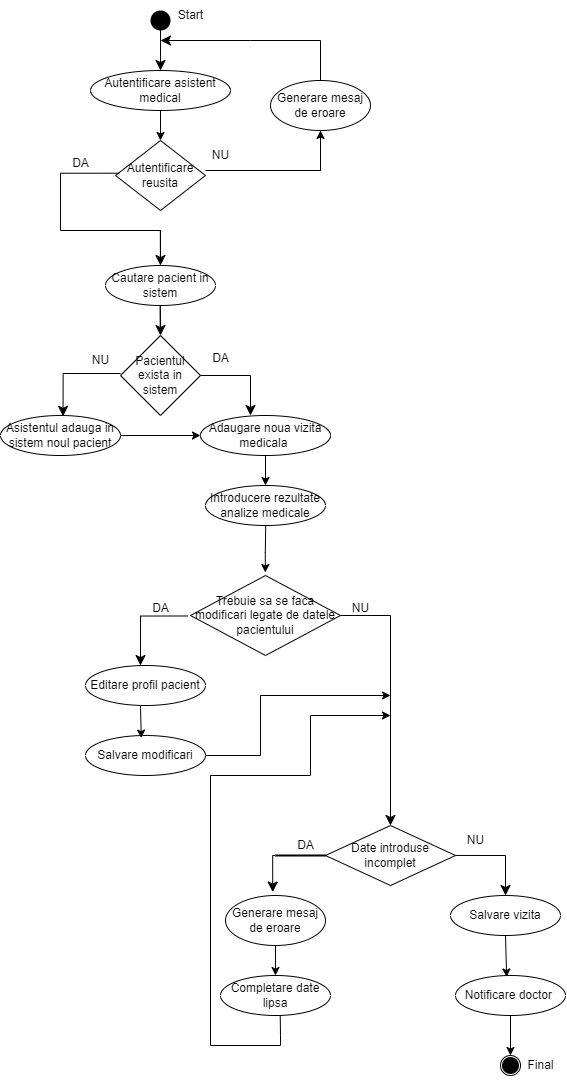

The diagram above was exported from draw.io. Its source (the exported page's mxGraphModel, read from the mxfile embedded in the PNG):
<mxGraphModel dx="955" dy="482" grid="1" gridSize="10" guides="1" tooltips="1" connect="1" arrows="1" fold="1" page="1" pageScale="1" pageWidth="850" pageHeight="1100" math="0" shadow="0">
  <root>
    <mxCell id="0" />
    <mxCell id="1" parent="0" />
    <mxCell id="a2fTdepTT84WgGmcgt7k-1" value="" style="shape=waypoint;sketch=0;fillStyle=solid;size=20;pointerEvents=1;points=[];fillColor=none;resizable=0;rotatable=0;perimeter=centerPerimeter;snapToPoint=1;" parent="1" vertex="1">
      <mxGeometry x="340" y="10" width="20" height="20" as="geometry" />
    </mxCell>
    <mxCell id="a2fTdepTT84WgGmcgt7k-2" value="Start" style="text;html=1;align=center;verticalAlign=middle;resizable=0;points=[];autosize=1;strokeColor=none;fillColor=none;" parent="1" vertex="1">
      <mxGeometry x="355" width="50" height="30" as="geometry" />
    </mxCell>
    <mxCell id="a2fTdepTT84WgGmcgt7k-3" value="" style="edgeStyle=segmentEdgeStyle;endArrow=classic;html=1;curved=0;rounded=0;endSize=8;startSize=8;exitX=-0.017;exitY=1.1;exitDx=0;exitDy=0;exitPerimeter=0;" parent="1" edge="1" source="a2fTdepTT84WgGmcgt7k-1">
      <mxGeometry width="50" height="50" relative="1" as="geometry">
        <mxPoint x="350" y="175" as="sourcePoint" />
        <mxPoint x="350" y="70" as="targetPoint" />
        <Array as="points" />
      </mxGeometry>
    </mxCell>
    <mxCell id="a2fTdepTT84WgGmcgt7k-5" value="" style="edgeStyle=segmentEdgeStyle;endArrow=classic;html=1;curved=0;rounded=0;endSize=8;startSize=8;" parent="1" edge="1">
      <mxGeometry width="50" height="50" relative="1" as="geometry">
        <mxPoint x="349.71" y="325" as="sourcePoint" />
        <mxPoint x="350" y="335" as="targetPoint" />
        <Array as="points">
          <mxPoint x="349.71" y="295" />
          <mxPoint x="349.71" y="295" />
        </Array>
      </mxGeometry>
    </mxCell>
    <mxCell id="a2fTdepTT84WgGmcgt7k-7" value="Pacientul exista in sistem" style="rhombus;whiteSpace=wrap;html=1;" parent="1" vertex="1">
      <mxGeometry x="310" y="335" width="80" height="80" as="geometry" />
    </mxCell>
    <mxCell id="a2fTdepTT84WgGmcgt7k-8" value="" style="edgeStyle=segmentEdgeStyle;endArrow=classic;html=1;curved=0;rounded=0;endSize=8;startSize=8;" parent="1" edge="1">
      <mxGeometry width="50" height="50" relative="1" as="geometry">
        <mxPoint x="390" y="375" as="sourcePoint" />
        <mxPoint x="440" y="415" as="targetPoint" />
      </mxGeometry>
    </mxCell>
    <mxCell id="a2fTdepTT84WgGmcgt7k-9" value="DA" style="text;html=1;align=center;verticalAlign=middle;resizable=0;points=[];autosize=1;strokeColor=none;fillColor=none;" parent="1" vertex="1">
      <mxGeometry x="390" y="343" width="40" height="30" as="geometry" />
    </mxCell>
    <mxCell id="a2fTdepTT84WgGmcgt7k-10" value="" style="edgeStyle=segmentEdgeStyle;endArrow=classic;html=1;curved=0;rounded=0;endSize=8;startSize=8;exitX=0.093;exitY=0.465;exitDx=0;exitDy=0;exitPerimeter=0;" parent="1" edge="1">
      <mxGeometry width="50" height="50" relative="1" as="geometry">
        <mxPoint x="309.99999999999994" y="373.02000000000004" as="sourcePoint" />
        <mxPoint x="252.56" y="415.82" as="targetPoint" />
      </mxGeometry>
    </mxCell>
    <mxCell id="a2fTdepTT84WgGmcgt7k-11" value="NU" style="text;html=1;align=center;verticalAlign=middle;resizable=0;points=[];autosize=1;strokeColor=none;fillColor=none;" parent="1" vertex="1">
      <mxGeometry x="270" y="345" width="40" height="30" as="geometry" />
    </mxCell>
    <mxCell id="a2fTdepTT84WgGmcgt7k-14" value="Asistentul adauga in sistem noul pacient" style="ellipse;whiteSpace=wrap;html=1;" parent="1" vertex="1">
      <mxGeometry x="190" y="415" width="120" height="40" as="geometry" />
    </mxCell>
    <mxCell id="a2fTdepTT84WgGmcgt7k-15" value="Adaugare noua vizita medicala&amp;nbsp;" style="ellipse;whiteSpace=wrap;html=1;" parent="1" vertex="1">
      <mxGeometry x="390" y="415" width="130" height="40" as="geometry" />
    </mxCell>
    <mxCell id="a2fTdepTT84WgGmcgt7k-18" value="" style="edgeStyle=segmentEdgeStyle;endArrow=classic;html=1;curved=0;rounded=0;endSize=8;startSize=8;" parent="1" edge="1">
      <mxGeometry width="50" height="50" relative="1" as="geometry">
        <mxPoint x="349.93" y="260" as="sourcePoint" />
        <mxPoint x="349.96" y="265" as="targetPoint" />
        <Array as="points">
          <mxPoint x="349.93" y="230" />
          <mxPoint x="349.93" y="230" />
        </Array>
      </mxGeometry>
    </mxCell>
    <mxCell id="a2fTdepTT84WgGmcgt7k-20" value="Cautare pacient in sistem" style="ellipse;whiteSpace=wrap;html=1;" parent="1" vertex="1">
      <mxGeometry x="295" y="265" width="110" height="40" as="geometry" />
    </mxCell>
    <mxCell id="a2fTdepTT84WgGmcgt7k-22" value="" style="endArrow=classic;html=1;rounded=0;exitX=1;exitY=0.5;exitDx=0;exitDy=0;entryX=0;entryY=0.5;entryDx=0;entryDy=0;" parent="1" source="a2fTdepTT84WgGmcgt7k-14" target="a2fTdepTT84WgGmcgt7k-15" edge="1">
      <mxGeometry width="50" height="50" relative="1" as="geometry">
        <mxPoint x="330" y="455" as="sourcePoint" />
        <mxPoint x="380" y="405" as="targetPoint" />
      </mxGeometry>
    </mxCell>
    <mxCell id="a2fTdepTT84WgGmcgt7k-4" value="Autentificare asistent medical" style="ellipse;whiteSpace=wrap;html=1;" parent="1" vertex="1">
      <mxGeometry x="280" y="70" width="140" height="40" as="geometry" />
    </mxCell>
    <mxCell id="a2fTdepTT84WgGmcgt7k-24" value="" style="endArrow=classic;html=1;rounded=0;exitX=0.5;exitY=1;exitDx=0;exitDy=0;" parent="1" source="a2fTdepTT84WgGmcgt7k-15" edge="1">
      <mxGeometry width="50" height="50" relative="1" as="geometry">
        <mxPoint x="405" y="535" as="sourcePoint" />
        <mxPoint x="455" y="485" as="targetPoint" />
      </mxGeometry>
    </mxCell>
    <mxCell id="a2fTdepTT84WgGmcgt7k-25" value="Introducere rezultate analize medicale" style="ellipse;whiteSpace=wrap;html=1;" parent="1" vertex="1">
      <mxGeometry x="395" y="485" width="120" height="40" as="geometry" />
    </mxCell>
    <mxCell id="a2fTdepTT84WgGmcgt7k-26" value="" style="endArrow=classic;html=1;rounded=0;exitX=0.445;exitY=1.075;exitDx=0;exitDy=0;exitPerimeter=0;" parent="1" edge="1">
      <mxGeometry width="50" height="50" relative="1" as="geometry">
        <mxPoint x="455.2000000000001" y="524.9999999999999" as="sourcePoint" />
        <mxPoint x="454.8" y="572" as="targetPoint" />
        <Array as="points">
          <mxPoint x="454.8" y="552" />
        </Array>
      </mxGeometry>
    </mxCell>
    <mxCell id="a2fTdepTT84WgGmcgt7k-28" value="Trebuie sa se faca modificari legate de datele pacientului" style="rhombus;whiteSpace=wrap;html=1;" parent="1" vertex="1">
      <mxGeometry x="380" y="575" width="150" height="80" as="geometry" />
    </mxCell>
    <mxCell id="a2fTdepTT84WgGmcgt7k-30" value="" style="edgeStyle=segmentEdgeStyle;endArrow=classic;html=1;curved=0;rounded=0;endSize=8;startSize=8;exitX=-0.018;exitY=0.506;exitDx=0;exitDy=0;exitPerimeter=0;" parent="1" source="a2fTdepTT84WgGmcgt7k-28" edge="1">
      <mxGeometry width="50" height="50" relative="1" as="geometry">
        <mxPoint x="330" y="615" as="sourcePoint" />
        <mxPoint x="330" y="665" as="targetPoint" />
      </mxGeometry>
    </mxCell>
    <mxCell id="a2fTdepTT84WgGmcgt7k-31" value="DA" style="text;html=1;align=center;verticalAlign=middle;resizable=0;points=[];autosize=1;strokeColor=none;fillColor=none;" parent="1" vertex="1">
      <mxGeometry x="330" y="593" width="40" height="30" as="geometry" />
    </mxCell>
    <mxCell id="a2fTdepTT84WgGmcgt7k-33" value="Editare profil pacient" style="ellipse;whiteSpace=wrap;html=1;" parent="1" vertex="1">
      <mxGeometry x="275" y="665" width="120" height="40" as="geometry" />
    </mxCell>
    <mxCell id="a2fTdepTT84WgGmcgt7k-35" value="NU" style="text;html=1;align=center;verticalAlign=middle;resizable=0;points=[];autosize=1;strokeColor=none;fillColor=none;" parent="1" vertex="1">
      <mxGeometry x="530" y="593" width="40" height="30" as="geometry" />
    </mxCell>
    <mxCell id="a2fTdepTT84WgGmcgt7k-36" value="Salvare modificari" style="ellipse;whiteSpace=wrap;html=1;" parent="1" vertex="1">
      <mxGeometry x="275" y="735" width="120" height="40" as="geometry" />
    </mxCell>
    <mxCell id="a2fTdepTT84WgGmcgt7k-37" value="" style="endArrow=classic;html=1;rounded=0;exitX=0.458;exitY=1;exitDx=0;exitDy=0;entryX=0.465;entryY=0.066;entryDx=0;entryDy=0;entryPerimeter=0;exitPerimeter=0;" parent="1" source="a2fTdepTT84WgGmcgt7k-33" target="a2fTdepTT84WgGmcgt7k-36" edge="1">
      <mxGeometry width="50" height="50" relative="1" as="geometry">
        <mxPoint x="480" y="665" as="sourcePoint" />
        <mxPoint x="530" y="615" as="targetPoint" />
      </mxGeometry>
    </mxCell>
    <mxCell id="a2fTdepTT84WgGmcgt7k-38" value="" style="edgeStyle=segmentEdgeStyle;endArrow=classic;html=1;curved=0;rounded=0;endSize=8;startSize=8;entryX=0.5;entryY=0;entryDx=0;entryDy=0;" parent="1" target="a2fTdepTT84WgGmcgt7k-46" edge="1">
      <mxGeometry width="50" height="50" relative="1" as="geometry">
        <mxPoint x="530" y="615" as="sourcePoint" />
        <mxPoint x="580" y="735" as="targetPoint" />
      </mxGeometry>
    </mxCell>
    <mxCell id="a2fTdepTT84WgGmcgt7k-42" value="Notificare doctor&amp;nbsp;" style="ellipse;whiteSpace=wrap;html=1;" parent="1" vertex="1">
      <mxGeometry x="645" y="975" width="110" height="40" as="geometry" />
    </mxCell>
    <mxCell id="a2fTdepTT84WgGmcgt7k-43" value="" style="endArrow=none;html=1;rounded=0;entryX=1;entryY=0.5;entryDx=0;entryDy=0;" parent="1" target="a2fTdepTT84WgGmcgt7k-36" edge="1">
      <mxGeometry width="50" height="50" relative="1" as="geometry">
        <mxPoint x="450" y="755" as="sourcePoint" />
        <mxPoint x="550" y="565" as="targetPoint" />
      </mxGeometry>
    </mxCell>
    <mxCell id="a2fTdepTT84WgGmcgt7k-44" value="" style="endArrow=none;html=1;rounded=0;" parent="1" edge="1">
      <mxGeometry width="50" height="50" relative="1" as="geometry">
        <mxPoint x="450" y="755" as="sourcePoint" />
        <mxPoint x="450" y="695" as="targetPoint" />
      </mxGeometry>
    </mxCell>
    <mxCell id="a2fTdepTT84WgGmcgt7k-45" value="" style="endArrow=classic;html=1;rounded=0;" parent="1" edge="1">
      <mxGeometry width="50" height="50" relative="1" as="geometry">
        <mxPoint x="450" y="695" as="sourcePoint" />
        <mxPoint x="580" y="695" as="targetPoint" />
      </mxGeometry>
    </mxCell>
    <mxCell id="a2fTdepTT84WgGmcgt7k-46" value="Date introduse incomplet" style="rhombus;whiteSpace=wrap;html=1;" parent="1" vertex="1">
      <mxGeometry x="515" y="825" width="130" height="60" as="geometry" />
    </mxCell>
    <mxCell id="a2fTdepTT84WgGmcgt7k-48" value="NU" style="text;html=1;align=center;verticalAlign=middle;resizable=0;points=[];autosize=1;strokeColor=none;fillColor=none;" parent="1" vertex="1">
      <mxGeometry x="645" y="825" width="40" height="30" as="geometry" />
    </mxCell>
    <mxCell id="a2fTdepTT84WgGmcgt7k-52" value="Generare mesaj de eroare" style="ellipse;whiteSpace=wrap;html=1;" parent="1" vertex="1">
      <mxGeometry x="415" y="895" width="100" height="50" as="geometry" />
    </mxCell>
    <mxCell id="a2fTdepTT84WgGmcgt7k-53" value="DA" style="text;html=1;align=center;verticalAlign=middle;resizable=0;points=[];autosize=1;strokeColor=none;fillColor=none;" parent="1" vertex="1">
      <mxGeometry x="475" y="830" width="40" height="30" as="geometry" />
    </mxCell>
    <mxCell id="a2fTdepTT84WgGmcgt7k-55" value="" style="edgeStyle=segmentEdgeStyle;endArrow=classic;html=1;curved=0;rounded=0;endSize=8;startSize=8;entryX=0.472;entryY=-0.068;entryDx=0;entryDy=0;entryPerimeter=0;" parent="1" target="a2fTdepTT84WgGmcgt7k-52" edge="1">
      <mxGeometry width="50" height="50" relative="1" as="geometry">
        <mxPoint x="465" y="855" as="sourcePoint" />
        <mxPoint x="470" y="895" as="targetPoint" />
      </mxGeometry>
    </mxCell>
    <mxCell id="a2fTdepTT84WgGmcgt7k-56" value="" style="line;strokeWidth=2;html=1;" parent="1" vertex="1">
      <mxGeometry x="465" y="850" width="50" height="10" as="geometry" />
    </mxCell>
    <mxCell id="a2fTdepTT84WgGmcgt7k-60" value="" style="edgeStyle=segmentEdgeStyle;endArrow=classic;html=1;curved=0;rounded=0;endSize=8;startSize=8;" parent="1" target="a2fTdepTT84WgGmcgt7k-78" edge="1">
      <mxGeometry width="50" height="50" relative="1" as="geometry">
        <mxPoint x="645" y="854.96" as="sourcePoint" />
        <mxPoint x="700" y="895" as="targetPoint" />
      </mxGeometry>
    </mxCell>
    <mxCell id="a2fTdepTT84WgGmcgt7k-62" value="" style="endArrow=classic;html=1;rounded=0;" parent="1" target="a2fTdepTT84WgGmcgt7k-63" edge="1">
      <mxGeometry width="50" height="50" relative="1" as="geometry">
        <mxPoint x="700" y="1015" as="sourcePoint" />
        <mxPoint x="700" y="1065" as="targetPoint" />
      </mxGeometry>
    </mxCell>
    <mxCell id="a2fTdepTT84WgGmcgt7k-63" value="" style="ellipse;whiteSpace=wrap;html=1;aspect=fixed;" parent="1" vertex="1">
      <mxGeometry x="690" y="1055" width="20" height="20" as="geometry" />
    </mxCell>
    <mxCell id="a2fTdepTT84WgGmcgt7k-64" value="" style="shape=waypoint;sketch=0;fillStyle=solid;size=17;pointerEvents=1;points=[];fillColor=none;resizable=0;rotatable=0;perimeter=centerPerimeter;snapToPoint=1;" parent="1" vertex="1">
      <mxGeometry x="690" y="1055" width="20" height="20" as="geometry" />
    </mxCell>
    <mxCell id="a2fTdepTT84WgGmcgt7k-65" value="Final" style="text;html=1;align=center;verticalAlign=middle;resizable=0;points=[];autosize=1;strokeColor=none;fillColor=none;" parent="1" vertex="1">
      <mxGeometry x="705" y="1050" width="50" height="30" as="geometry" />
    </mxCell>
    <mxCell id="a2fTdepTT84WgGmcgt7k-68" value="" style="endArrow=classic;html=1;rounded=0;exitX=0.5;exitY=1;exitDx=0;exitDy=0;" parent="1" source="a2fTdepTT84WgGmcgt7k-52" edge="1">
      <mxGeometry width="50" height="50" relative="1" as="geometry">
        <mxPoint x="500" y="935" as="sourcePoint" />
        <mxPoint x="465" y="975" as="targetPoint" />
      </mxGeometry>
    </mxCell>
    <mxCell id="a2fTdepTT84WgGmcgt7k-69" value="Completare date lipsa" style="ellipse;whiteSpace=wrap;html=1;" parent="1" vertex="1">
      <mxGeometry x="410" y="975" width="110" height="40" as="geometry" />
    </mxCell>
    <mxCell id="a2fTdepTT84WgGmcgt7k-71" value="" style="endArrow=none;html=1;rounded=0;exitX=0.543;exitY=1.004;exitDx=0;exitDy=0;exitPerimeter=0;" parent="1" source="a2fTdepTT84WgGmcgt7k-69" edge="1">
      <mxGeometry width="50" height="50" relative="1" as="geometry">
        <mxPoint x="500" y="965" as="sourcePoint" />
        <mxPoint x="470" y="1045" as="targetPoint" />
        <Array as="points">
          <mxPoint x="470" y="1035" />
        </Array>
      </mxGeometry>
    </mxCell>
    <mxCell id="a2fTdepTT84WgGmcgt7k-72" value="" style="endArrow=none;html=1;rounded=0;" parent="1" edge="1">
      <mxGeometry width="50" height="50" relative="1" as="geometry">
        <mxPoint x="470" y="1045" as="sourcePoint" />
        <mxPoint x="400" y="1045" as="targetPoint" />
      </mxGeometry>
    </mxCell>
    <mxCell id="a2fTdepTT84WgGmcgt7k-73" value="" style="endArrow=none;html=1;rounded=0;" parent="1" edge="1">
      <mxGeometry width="50" height="50" relative="1" as="geometry">
        <mxPoint x="400" y="1045" as="sourcePoint" />
        <mxPoint x="400" y="775" as="targetPoint" />
      </mxGeometry>
    </mxCell>
    <mxCell id="a2fTdepTT84WgGmcgt7k-75" value="" style="endArrow=none;html=1;rounded=0;" parent="1" edge="1">
      <mxGeometry width="50" height="50" relative="1" as="geometry">
        <mxPoint x="400" y="775" as="sourcePoint" />
        <mxPoint x="500" y="775" as="targetPoint" />
      </mxGeometry>
    </mxCell>
    <mxCell id="a2fTdepTT84WgGmcgt7k-76" value="" style="endArrow=none;html=1;rounded=0;" parent="1" edge="1">
      <mxGeometry width="50" height="50" relative="1" as="geometry">
        <mxPoint x="500" y="775" as="sourcePoint" />
        <mxPoint x="500" y="715" as="targetPoint" />
      </mxGeometry>
    </mxCell>
    <mxCell id="a2fTdepTT84WgGmcgt7k-77" value="" style="endArrow=classic;html=1;rounded=0;" parent="1" edge="1">
      <mxGeometry width="50" height="50" relative="1" as="geometry">
        <mxPoint x="500" y="715" as="sourcePoint" />
        <mxPoint x="580" y="715" as="targetPoint" />
      </mxGeometry>
    </mxCell>
    <mxCell id="a2fTdepTT84WgGmcgt7k-78" value="Salvare vizita" style="ellipse;whiteSpace=wrap;html=1;" parent="1" vertex="1">
      <mxGeometry x="640" y="895" width="110" height="40" as="geometry" />
    </mxCell>
    <mxCell id="a2fTdepTT84WgGmcgt7k-79" value="" style="endArrow=classic;html=1;rounded=0;exitX=0.5;exitY=1;exitDx=0;exitDy=0;entryX=0.465;entryY=0.038;entryDx=0;entryDy=0;entryPerimeter=0;" parent="1" source="a2fTdepTT84WgGmcgt7k-78" target="a2fTdepTT84WgGmcgt7k-42" edge="1">
      <mxGeometry width="50" height="50" relative="1" as="geometry">
        <mxPoint x="370" y="965" as="sourcePoint" />
        <mxPoint x="420" y="915" as="targetPoint" />
      </mxGeometry>
    </mxCell>
    <mxCell id="5lQjkw4uPxJrxzjkN_M4-1" value="Autentificare reusita" style="rhombus;whiteSpace=wrap;html=1;" vertex="1" parent="1">
      <mxGeometry x="305" y="140" width="90" height="70" as="geometry" />
    </mxCell>
    <mxCell id="5lQjkw4uPxJrxzjkN_M4-2" value="" style="edgeStyle=segmentEdgeStyle;endArrow=none;html=1;curved=0;rounded=0;endSize=8;startSize=8;endFill=0;" edge="1" parent="1">
      <mxGeometry width="50" height="50" relative="1" as="geometry">
        <mxPoint x="395" y="170" as="sourcePoint" />
        <mxPoint x="440" y="40" as="targetPoint" />
        <Array as="points">
          <mxPoint x="510" y="170" />
          <mxPoint x="510" y="40" />
        </Array>
      </mxGeometry>
    </mxCell>
    <mxCell id="5lQjkw4uPxJrxzjkN_M4-3" value="" style="edgeStyle=segmentEdgeStyle;endArrow=classic;html=1;curved=0;rounded=0;endSize=8;startSize=8;" edge="1" parent="1">
      <mxGeometry width="50" height="50" relative="1" as="geometry">
        <mxPoint x="440" y="40" as="sourcePoint" />
        <mxPoint x="350" y="40" as="targetPoint" />
      </mxGeometry>
    </mxCell>
    <mxCell id="5lQjkw4uPxJrxzjkN_M4-4" value="NU" style="text;html=1;align=center;verticalAlign=middle;resizable=0;points=[];autosize=1;strokeColor=none;fillColor=none;" vertex="1" parent="1">
      <mxGeometry x="390" y="140" width="40" height="30" as="geometry" />
    </mxCell>
    <mxCell id="5lQjkw4uPxJrxzjkN_M4-5" value="" style="edgeStyle=segmentEdgeStyle;endArrow=none;html=1;curved=0;rounded=0;endSize=8;startSize=8;exitX=0.042;exitY=0.467;exitDx=0;exitDy=0;exitPerimeter=0;endFill=0;" edge="1" parent="1" source="5lQjkw4uPxJrxzjkN_M4-1">
      <mxGeometry width="50" height="50" relative="1" as="geometry">
        <mxPoint x="255" y="170" as="sourcePoint" />
        <mxPoint x="250" y="230" as="targetPoint" />
      </mxGeometry>
    </mxCell>
    <mxCell id="5lQjkw4uPxJrxzjkN_M4-9" value="" style="edgeStyle=segmentEdgeStyle;endArrow=none;html=1;curved=0;rounded=0;endSize=8;startSize=8;endFill=0;" edge="1" parent="1">
      <mxGeometry width="50" height="50" relative="1" as="geometry">
        <mxPoint x="250" y="230" as="sourcePoint" />
        <mxPoint x="350" y="230" as="targetPoint" />
      </mxGeometry>
    </mxCell>
    <mxCell id="5lQjkw4uPxJrxzjkN_M4-10" value="DA" style="text;html=1;align=center;verticalAlign=middle;resizable=0;points=[];autosize=1;strokeColor=none;fillColor=none;" vertex="1" parent="1">
      <mxGeometry x="250" y="148" width="40" height="30" as="geometry" />
    </mxCell>
    <mxCell id="5lQjkw4uPxJrxzjkN_M4-11" value="" style="endArrow=classic;html=1;rounded=0;exitX=0.5;exitY=1;exitDx=0;exitDy=0;entryX=0.5;entryY=0;entryDx=0;entryDy=0;" edge="1" parent="1" source="a2fTdepTT84WgGmcgt7k-4" target="5lQjkw4uPxJrxzjkN_M4-1">
      <mxGeometry width="50" height="50" relative="1" as="geometry">
        <mxPoint x="330" y="150" as="sourcePoint" />
        <mxPoint x="380" y="100" as="targetPoint" />
      </mxGeometry>
    </mxCell>
    <mxCell id="5lQjkw4uPxJrxzjkN_M4-13" value="Generare mesaj de eroare" style="ellipse;whiteSpace=wrap;html=1;" vertex="1" parent="1">
      <mxGeometry x="460" y="80" width="100" height="50" as="geometry" />
    </mxCell>
    <mxCell id="5lQjkw4uPxJrxzjkN_M4-14" value="" style="endArrow=classic;html=1;rounded=0;entryX=0.5;entryY=1;entryDx=0;entryDy=0;" edge="1" parent="1" target="5lQjkw4uPxJrxzjkN_M4-13">
      <mxGeometry width="50" height="50" relative="1" as="geometry">
        <mxPoint x="510" y="170" as="sourcePoint" />
        <mxPoint x="570" y="100" as="targetPoint" />
      </mxGeometry>
    </mxCell>
  </root>
</mxGraphModel>